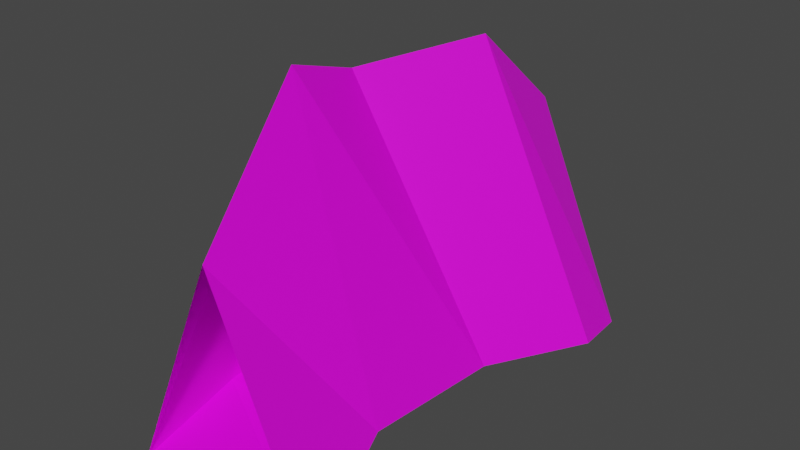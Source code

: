 # Source: 60107.blend  (saved by Blender 2.91.10; exported with 4.5.12 LTS)
import bpy
from mathutils import Matrix  # noqa: F401  (used for matrix-valued properties, if any)

bpy.ops.wm.read_factory_settings(use_empty=True)
scene = bpy.context.scene
scene.name = 'Scene'

# ---- collections
col_collection = bpy.data.collections.new('Collection'); scene.collection.children.link(col_collection)

# ---- images (referenced by path relative to the original .blend; pixels are not part of the script)
import os
ASSET_DIR = os.environ.get("B2B_ASSET_DIR", "")  # directory of the original .blend (textures are referenced by path, not embedded)
HERE = os.path.dirname(os.path.abspath(__file__))  # packed textures are extracted next to this script under _unpacked/

def load_image(name, relpath, width, height, colorspace="sRGB"):
    """Load a texture the original file referenced (path relative to the .blend, or extracted next to this script)."""
    p = next((c for c in (os.path.join(HERE, relpath), os.path.join(ASSET_DIR, relpath)) if relpath and os.path.exists(c)), "")
    if p:
        img = bpy.data.images.load(p, check_existing=True)
        img.name = name
    else:  # same state as the original file: an image datablock whose file is absent (Cycles renders it pink)
        img = bpy.data.images.new(name, width, height)
        img.source = "FILE"
        img.filepath = "//" + (relpath or name)
    img.colorspace_settings.name = colorspace
    return img
img_147_1_0_png = load_image('147_1-0.png', 'textures/147_1-0.png', 1024, 1024, 'sRGB')
img_147_2_0_png = load_image('147_2-0.png', 'textures/147_2-0.png', 1024, 1024, 'sRGB')

# ---- materials (node trees are filled in below, after node groups)
mat_147_1_0 = bpy.data.materials.new('147_1-0')
mat_147_1_0.use_backface_culling = True
mat_147_1_0.use_transparent_shadow = False
mat_147_2_0 = bpy.data.materials.new('147_2-0')
mat_147_2_0.use_backface_culling = True
mat_147_2_0.use_transparent_shadow = False

# ---- material node trees
mat_147_1_0.use_nodes = True; mat_147_1_0.node_tree.nodes.clear()
_N = mat_147_1_0.node_tree.nodes; _L = mat_147_1_0.node_tree.links
n0 = _N.new('ShaderNodeBsdfPrincipled'); n0.name = 'Principled BSDF'; n0.location = (0, 300)
n0.distribution = 'GGX'
n0.subsurface_method = 'BURLEY'
n0.inputs[3].default_value = 1.45
n0.inputs[27].default_value = (0.0, 0.0, 0.0, 1.0)
n0.inputs[28].default_value = 1.0
n1 = _N.new('ShaderNodeOutputMaterial'); n1.name = 'Material Output'; n1.location = (300, 300)
n2 = _N.new('ShaderNodeTexImage'); n2.name = 'Image Texture'; n2.location = (-300, 300)
n2.label = 'Base Color'
n2.image = img_147_1_0_png
_L.new(n0.outputs[0], n1.inputs[0])
_L.new(n2.outputs[0], n0.inputs[0])
n1.is_active_output = True
mat_147_2_0.use_nodes = True; mat_147_2_0.node_tree.nodes.clear()
_N = mat_147_2_0.node_tree.nodes; _L = mat_147_2_0.node_tree.links
n0 = _N.new('ShaderNodeBsdfPrincipled'); n0.name = 'Principled BSDF'; n0.location = (0, 300)
n0.distribution = 'GGX'
n0.subsurface_method = 'BURLEY'
n0.inputs[3].default_value = 1.45
n0.inputs[27].default_value = (0.0, 0.0, 0.0, 1.0)
n0.inputs[28].default_value = 1.0
n1 = _N.new('ShaderNodeOutputMaterial'); n1.name = 'Material Output'; n1.location = (300, 300)
n2 = _N.new('ShaderNodeTexImage'); n2.name = 'Image Texture'; n2.location = (-300, 300)
n2.label = 'Base Color'
n2.image = img_147_2_0_png
_L.new(n0.outputs[0], n1.inputs[0])
_L.new(n2.outputs[0], n0.inputs[0])
n1.is_active_output = True

# ---- world
world_world = bpy.data.worlds.new('World'); scene.world = world_world
world_world.use_nodes = True; world_world.node_tree.nodes.clear()
_N = world_world.node_tree.nodes; _L = world_world.node_tree.links
n0 = _N.new('ShaderNodeOutputWorld'); n0.name = 'World Output'; n0.location = (300, 300)
n1 = _N.new('ShaderNodeBackground'); n1.name = 'Background'; n1.location = (10, 300)
n1.inputs[0].default_value = (0.05088, 0.05088, 0.05088, 1.0)
_L.new(n1.outputs[0], n0.inputs[0])
n0.is_active_output = True
world_world.color = (0.05088, 0.05088, 0.05088)
world_world.use_sun_shadow = False
world_world.sun_shadow_jitter_overblur = 0.0

# ---- meshes
me_model60107_001 = bpy.data.meshes.new('model60107.001')
me_model60107_001.from_pydata([(127.0, 48.0, 16.0), (-1.119e-05, 128.0, 256.0), (112.0, 128.0, -2.1e-05), (16.0, -16.0, 368.0), (-112.0, 128.0, -2.1e-05), (-80.0, -1.78e-06, 32.0), (-48.0, -144.0, 352.0), (-130.0, -96.0, 32.0), (64.0, -64.0, 16.0), (-128.0, -256.0, 16.0), (64.0, -240.0, 32.0), (112.0, -384.0, 6.3e-05), (-32.0, -240.0, 384.0), (3.357e-05, -384.0, 256.0), (-112.0, -384.0, 6.3e-05), (127.0, 48.0, 16.0), (112.0, 128.0, -2.1e-05), (-112.0, 128.0, -2.1e-05), (64.0, -64.0, 16.0), (-80.0, -1.78e-06, 32.0), (-130.0, -96.0, 32.0), (64.0, -240.0, 32.0), (-128.0, -256.0, 16.0), (-112.0, -384.0, 6.3e-05), (112.0, -384.0, 6.3e-05)], [], [(1, 2, 3), (12, 10, 13), (11, 13, 10), (12, 13, 14), (15, 16, 17), (19, 15, 17), (15, 19, 18), (19, 20, 18), (22, 23, 24), (18, 20, 21), (21, 20, 22), (24, 21, 22), (10, 12, 8), (12, 6, 8), (8, 6, 0), (6, 3, 0), (2, 0, 3), (4, 1, 5), (1, 3, 5), (5, 3, 7), (3, 6, 7), (7, 6, 9), (6, 12, 9), (14, 9, 12)])
me_model60107_001.polygons.foreach_set('material_index', [0, 0, 0, 0, 1, 1, 1, 1, 1, 1, 1, 1, 0, 0, 0, 0, 0, 0, 0, 0, 0, 0, 0, 0])
_uv = me_model60107_001.uv_layers.new(name='model60107-uv')
_uv.uv.foreach_set('vector', [-1.464, -0.06635, -2.181, -3.006, -0.05851, -0.06307, 1.72, -0.1156, 2.164, -2.954, 3.161, -0.21, 3.81, -3.117, 3.161, -0.21, 2.164, -2.954, 1.72, -0.1156, 3.161, -0.21, 3.98, 2.787, 1.184, -0.753, 1.039, -0.07629, -0.8294, -0.1315, -0.5304, -1.224, 1.184, -0.753, -0.8294, -0.1315, 1.184, -0.753, -0.5304, -1.224, 0.699, -1.709, -0.5304, -1.224, -1.154, -2.053, 0.699, -1.709, -0.849, -3.385, -0.6842, -4.457, 1.184, -4.403, 0.699, -1.709, -1.154, -2.053, 0.7514, -3.183, 0.7514, -3.183, -1.154, -2.053, -0.849, -3.385, 1.184, -4.403, 0.7514, -3.183, -0.849, -3.385, 2.164, -2.954, 1.72, -0.1156, -0.03083, -3.098, 1.72, -0.1156, 1.004, -0.01382, -0.03083, -3.098, -0.03083, -3.098, 1.004, -0.01382, -1.188, -3.117, 1.004, -0.01382, -0.05851, -0.06307, -1.188, -3.117, -2.181, -3.006, -1.188, -3.117, -0.05851, -0.06307, -2.186, 2.807, -1.464, -0.06635, -0.7504, 2.707, -1.464, -0.06635, -0.05851, -0.06307, -0.7504, 2.707, -0.7504, 2.707, -0.05851, -0.06307, 0.6397, 3.125, -0.05851, -0.06307, 1.004, -0.01382, 0.6397, 3.125, 0.6397, 3.125, 1.004, -0.01382, 2.28, 3.066, 1.004, -0.01382, 1.72, -0.1156, 2.28, 3.066, 3.98, 2.787, 2.28, 3.066, 1.72, -0.1156])
me_model60107_001.materials.append(mat_147_1_0)
me_model60107_001.materials.append(mat_147_2_0)
me_model60107_001.use_remesh_fix_poles = True
me_model60107_001.use_remesh_preserve_attributes = False
me_model60107_001.use_mirror_vertex_groups = False
me_model60107_001.update()

# ---- objects
ob_model60107_node = bpy.data.objects.new('model60107-node', me_model60107_001)

# ---- transforms, parenting, visibility, modifiers, constraints
ob_model60107_node.location = (0.0, 0.0, 0.0)
ob_model60107_node.lineart.crease_threshold = 0.0

# ---- collection membership
col_collection.objects.link(ob_model60107_node)

# ---- scene / render settings (as saved in the file)
scene.frame_start = 1; scene.frame_end = 250; scene.frame_set(1)
scene.render.engine = 'BLENDER_EEVEE_NEXT'
scene.cycles.use_denoising = False
scene.cycles.samples = 128
scene.cycles.sampling_pattern = 'TABULATED_SOBOL'
scene.cycles.use_adaptive_sampling = False
scene.cycles.use_light_tree = False
scene.view_settings.view_transform = 'Filmic'
bpy.context.view_layer.update()

# ---- added for rendering (the .blend has no active camera and no usable light): camera, sun
cam_auto = bpy.data.cameras.new('AutoCamera')
cam_auto.lens = 50.0
cam_auto.sensor_width = 36.0
cam_auto.clip_end = 11198.7
ob_auto_camera = bpy.data.objects.new('AutoCamera', cam_auto)
scene.collection.objects.link(ob_auto_camera)
ob_auto_camera.location = (636.603, -893.723, 702.482)
ob_auto_camera.rotation_euler = (1.09748, -7.21219e-08, 0.694738)
scene.camera = ob_auto_camera
light_auto_sun = bpy.data.lights.new('AutoSun', 'SUN')
light_auto_sun.energy = 3.0
light_auto_sun.angle = 0.0523599
ob_auto_sun = bpy.data.objects.new('AutoSun', light_auto_sun)
scene.collection.objects.link(ob_auto_sun)
ob_auto_sun.rotation_euler = (0.872665, 0.174533, 0.523599)
bpy.context.view_layer.update()
